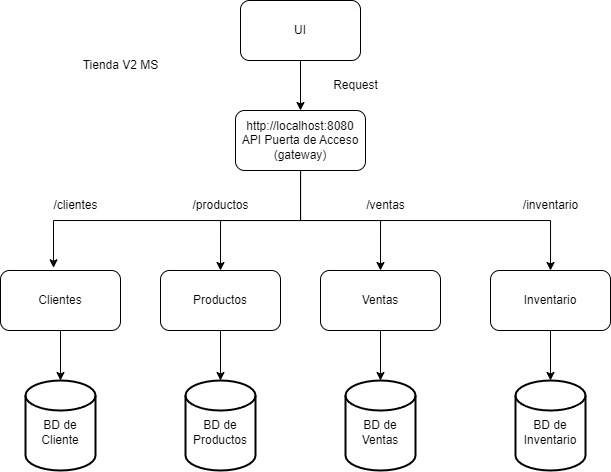

The diagram above was exported from draw.io. Its source (the exported page's mxGraphModel, read from the mxfile embedded in the PNG):
<mxGraphModel dx="819" dy="445" grid="1" gridSize="10" guides="1" tooltips="1" connect="1" arrows="1" fold="1" page="1" pageScale="1" pageWidth="827" pageHeight="1169" math="0" shadow="0">
  <root>
    <mxCell id="0" />
    <mxCell id="1" parent="0" />
    <mxCell id="NcDPAjwqj67p-zMH0LEM-4" style="edgeStyle=orthogonalEdgeStyle;rounded=0;orthogonalLoop=1;jettySize=auto;html=1;entryX=0.5;entryY=0;entryDx=0;entryDy=0;entryPerimeter=0;" edge="1" parent="1" source="NcDPAjwqj67p-zMH0LEM-1" target="NcDPAjwqj67p-zMH0LEM-3">
      <mxGeometry relative="1" as="geometry" />
    </mxCell>
    <mxCell id="NcDPAjwqj67p-zMH0LEM-1" value="Clientes" style="rounded=1;whiteSpace=wrap;html=1;" vertex="1" parent="1">
      <mxGeometry x="40" y="340" width="120" height="60" as="geometry" />
    </mxCell>
    <mxCell id="NcDPAjwqj67p-zMH0LEM-2" value="Tienda V2 MS" style="text;html=1;align=center;verticalAlign=middle;resizable=0;points=[];autosize=1;strokeColor=none;fillColor=none;" vertex="1" parent="1">
      <mxGeometry x="110" y="120" width="100" height="30" as="geometry" />
    </mxCell>
    <mxCell id="NcDPAjwqj67p-zMH0LEM-3" value="&lt;br&gt;BD de&lt;br&gt;Cliente" style="strokeWidth=2;html=1;shape=mxgraph.flowchart.database;whiteSpace=wrap;" vertex="1" parent="1">
      <mxGeometry x="65" y="450" width="70" height="90" as="geometry" />
    </mxCell>
    <mxCell id="NcDPAjwqj67p-zMH0LEM-7" style="edgeStyle=orthogonalEdgeStyle;rounded=0;orthogonalLoop=1;jettySize=auto;html=1;entryX=0.5;entryY=0;entryDx=0;entryDy=0;entryPerimeter=0;" edge="1" parent="1" source="NcDPAjwqj67p-zMH0LEM-5" target="NcDPAjwqj67p-zMH0LEM-6">
      <mxGeometry relative="1" as="geometry" />
    </mxCell>
    <mxCell id="NcDPAjwqj67p-zMH0LEM-5" value="Productos" style="rounded=1;whiteSpace=wrap;html=1;" vertex="1" parent="1">
      <mxGeometry x="200" y="340" width="120" height="60" as="geometry" />
    </mxCell>
    <mxCell id="NcDPAjwqj67p-zMH0LEM-6" value="&lt;br&gt;BD de&lt;br&gt;Productos" style="strokeWidth=2;html=1;shape=mxgraph.flowchart.database;whiteSpace=wrap;" vertex="1" parent="1">
      <mxGeometry x="225" y="450" width="70" height="90" as="geometry" />
    </mxCell>
    <mxCell id="NcDPAjwqj67p-zMH0LEM-10" style="edgeStyle=orthogonalEdgeStyle;rounded=0;orthogonalLoop=1;jettySize=auto;html=1;entryX=0.5;entryY=0;entryDx=0;entryDy=0;entryPerimeter=0;" edge="1" parent="1" source="NcDPAjwqj67p-zMH0LEM-8" target="NcDPAjwqj67p-zMH0LEM-9">
      <mxGeometry relative="1" as="geometry" />
    </mxCell>
    <mxCell id="NcDPAjwqj67p-zMH0LEM-8" value="Ventas" style="rounded=1;whiteSpace=wrap;html=1;" vertex="1" parent="1">
      <mxGeometry x="360" y="340" width="120" height="60" as="geometry" />
    </mxCell>
    <mxCell id="NcDPAjwqj67p-zMH0LEM-9" value="&lt;br&gt;BD de&lt;br&gt;Ventas" style="strokeWidth=2;html=1;shape=mxgraph.flowchart.database;whiteSpace=wrap;" vertex="1" parent="1">
      <mxGeometry x="385" y="450" width="70" height="90" as="geometry" />
    </mxCell>
    <mxCell id="NcDPAjwqj67p-zMH0LEM-13" style="edgeStyle=orthogonalEdgeStyle;rounded=0;orthogonalLoop=1;jettySize=auto;html=1;entryX=0.5;entryY=0;entryDx=0;entryDy=0;entryPerimeter=0;" edge="1" parent="1" source="NcDPAjwqj67p-zMH0LEM-11" target="NcDPAjwqj67p-zMH0LEM-12">
      <mxGeometry relative="1" as="geometry" />
    </mxCell>
    <mxCell id="NcDPAjwqj67p-zMH0LEM-11" value="Inventario" style="rounded=1;whiteSpace=wrap;html=1;" vertex="1" parent="1">
      <mxGeometry x="530" y="340" width="120" height="60" as="geometry" />
    </mxCell>
    <mxCell id="NcDPAjwqj67p-zMH0LEM-12" value="&lt;br&gt;BD de&lt;br&gt;Inventario" style="strokeWidth=2;html=1;shape=mxgraph.flowchart.database;whiteSpace=wrap;" vertex="1" parent="1">
      <mxGeometry x="555" y="450" width="70" height="90" as="geometry" />
    </mxCell>
    <mxCell id="NcDPAjwqj67p-zMH0LEM-24" style="edgeStyle=orthogonalEdgeStyle;rounded=0;orthogonalLoop=1;jettySize=auto;html=1;entryX=0.5;entryY=0;entryDx=0;entryDy=0;" edge="1" parent="1" source="NcDPAjwqj67p-zMH0LEM-14" target="NcDPAjwqj67p-zMH0LEM-23">
      <mxGeometry relative="1" as="geometry" />
    </mxCell>
    <mxCell id="NcDPAjwqj67p-zMH0LEM-14" value="UI" style="rounded=1;whiteSpace=wrap;html=1;" vertex="1" parent="1">
      <mxGeometry x="280" y="70" width="120" height="60" as="geometry" />
    </mxCell>
    <mxCell id="NcDPAjwqj67p-zMH0LEM-19" value="Request" style="text;html=1;align=center;verticalAlign=middle;resizable=0;points=[];autosize=1;strokeColor=none;fillColor=none;" vertex="1" parent="1">
      <mxGeometry x="360" y="140" width="70" height="30" as="geometry" />
    </mxCell>
    <mxCell id="NcDPAjwqj67p-zMH0LEM-20" value="/clientes" style="text;html=1;align=center;verticalAlign=middle;resizable=0;points=[];autosize=1;strokeColor=none;fillColor=none;" vertex="1" parent="1">
      <mxGeometry x="80" y="260" width="70" height="30" as="geometry" />
    </mxCell>
    <mxCell id="NcDPAjwqj67p-zMH0LEM-21" value="/ventas" style="text;html=1;align=center;verticalAlign=middle;resizable=0;points=[];autosize=1;strokeColor=none;fillColor=none;" vertex="1" parent="1">
      <mxGeometry x="395" y="260" width="60" height="30" as="geometry" />
    </mxCell>
    <mxCell id="NcDPAjwqj67p-zMH0LEM-22" value="/productos" style="text;html=1;align=center;verticalAlign=middle;resizable=0;points=[];autosize=1;strokeColor=none;fillColor=none;" vertex="1" parent="1">
      <mxGeometry x="220" y="260" width="80" height="30" as="geometry" />
    </mxCell>
    <mxCell id="NcDPAjwqj67p-zMH0LEM-25" style="edgeStyle=orthogonalEdgeStyle;rounded=0;orthogonalLoop=1;jettySize=auto;html=1;entryX=0.442;entryY=-0.045;entryDx=0;entryDy=0;entryPerimeter=0;" edge="1" parent="1" source="NcDPAjwqj67p-zMH0LEM-23" target="NcDPAjwqj67p-zMH0LEM-1">
      <mxGeometry relative="1" as="geometry">
        <Array as="points">
          <mxPoint x="340" y="290" />
          <mxPoint x="93" y="290" />
        </Array>
      </mxGeometry>
    </mxCell>
    <mxCell id="NcDPAjwqj67p-zMH0LEM-26" style="edgeStyle=orthogonalEdgeStyle;rounded=0;orthogonalLoop=1;jettySize=auto;html=1;entryX=0.5;entryY=0;entryDx=0;entryDy=0;" edge="1" parent="1" source="NcDPAjwqj67p-zMH0LEM-23" target="NcDPAjwqj67p-zMH0LEM-5">
      <mxGeometry relative="1" as="geometry" />
    </mxCell>
    <mxCell id="NcDPAjwqj67p-zMH0LEM-27" style="edgeStyle=orthogonalEdgeStyle;rounded=0;orthogonalLoop=1;jettySize=auto;html=1;entryX=0.5;entryY=0;entryDx=0;entryDy=0;" edge="1" parent="1" source="NcDPAjwqj67p-zMH0LEM-23" target="NcDPAjwqj67p-zMH0LEM-8">
      <mxGeometry relative="1" as="geometry" />
    </mxCell>
    <mxCell id="NcDPAjwqj67p-zMH0LEM-28" style="edgeStyle=orthogonalEdgeStyle;rounded=0;orthogonalLoop=1;jettySize=auto;html=1;" edge="1" parent="1" source="NcDPAjwqj67p-zMH0LEM-23" target="NcDPAjwqj67p-zMH0LEM-11">
      <mxGeometry relative="1" as="geometry">
        <Array as="points">
          <mxPoint x="340" y="290" />
          <mxPoint x="590" y="290" />
        </Array>
      </mxGeometry>
    </mxCell>
    <mxCell id="NcDPAjwqj67p-zMH0LEM-23" value="http://localhost:8080&lt;br&gt;API Puerta de Acceso&lt;br&gt;(gateway)" style="rounded=1;whiteSpace=wrap;html=1;" vertex="1" parent="1">
      <mxGeometry x="275" y="180" width="130" height="60" as="geometry" />
    </mxCell>
    <mxCell id="NcDPAjwqj67p-zMH0LEM-29" value="/inventario" style="text;html=1;align=center;verticalAlign=middle;resizable=0;points=[];autosize=1;strokeColor=none;fillColor=none;" vertex="1" parent="1">
      <mxGeometry x="550" y="260" width="80" height="30" as="geometry" />
    </mxCell>
  </root>
</mxGraphModel>